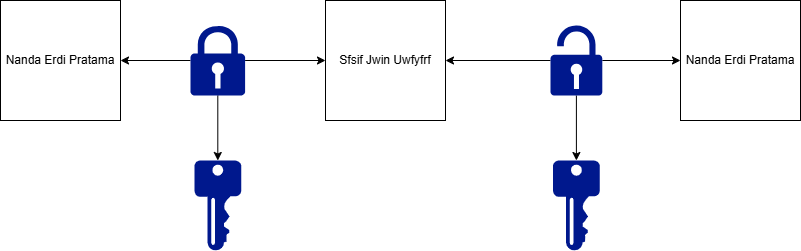

The diagram above was exported from draw.io. Its source (the exported page's mxGraphModel, read from the mxfile embedded in the PNG):
<mxGraphModel dx="864" dy="482" grid="1" gridSize="10" guides="1" tooltips="1" connect="1" arrows="1" fold="1" page="1" pageScale="1" pageWidth="850" pageHeight="1100" math="0" shadow="0">
  <root>
    <mxCell id="0" />
    <mxCell id="1" parent="0" />
    <mxCell id="AHkdcZVicmdhUOVhHW8d-1" value="Nanda Erdi Pratama" style="whiteSpace=wrap;html=1;aspect=fixed;" vertex="1" parent="1">
      <mxGeometry x="40" y="80" width="120" height="120" as="geometry" />
    </mxCell>
    <mxCell id="AHkdcZVicmdhUOVhHW8d-2" value="Sfsif Jwin Uwfyfrf" style="whiteSpace=wrap;html=1;aspect=fixed;" vertex="1" parent="1">
      <mxGeometry x="365" y="80" width="120" height="120" as="geometry" />
    </mxCell>
    <mxCell id="AHkdcZVicmdhUOVhHW8d-3" value="Nanda Erdi Pratama" style="whiteSpace=wrap;html=1;aspect=fixed;" vertex="1" parent="1">
      <mxGeometry x="720" y="80" width="120" height="120" as="geometry" />
    </mxCell>
    <mxCell id="AHkdcZVicmdhUOVhHW8d-4" value="" style="sketch=0;aspect=fixed;pointerEvents=1;shadow=0;dashed=0;html=1;strokeColor=none;labelPosition=center;verticalLabelPosition=bottom;verticalAlign=top;align=center;fillColor=#00188D;shape=mxgraph.mscae.enterprise.key_permissions" vertex="1" parent="1">
      <mxGeometry x="233.9" y="240" width="46.8" height="90" as="geometry" />
    </mxCell>
    <mxCell id="AHkdcZVicmdhUOVhHW8d-5" value="" style="sketch=0;aspect=fixed;pointerEvents=1;shadow=0;dashed=0;html=1;strokeColor=none;labelPosition=center;verticalLabelPosition=bottom;verticalAlign=top;align=center;fillColor=#00188D;shape=mxgraph.mscae.enterprise.key_permissions" vertex="1" parent="1">
      <mxGeometry x="592.5" y="240" width="46.8" height="90" as="geometry" />
    </mxCell>
    <mxCell id="AHkdcZVicmdhUOVhHW8d-8" value="" style="edgeStyle=orthogonalEdgeStyle;rounded=0;orthogonalLoop=1;jettySize=auto;html=1;" edge="1" parent="1" source="AHkdcZVicmdhUOVhHW8d-6" target="AHkdcZVicmdhUOVhHW8d-2">
      <mxGeometry relative="1" as="geometry" />
    </mxCell>
    <mxCell id="AHkdcZVicmdhUOVhHW8d-9" value="" style="edgeStyle=orthogonalEdgeStyle;rounded=0;orthogonalLoop=1;jettySize=auto;html=1;" edge="1" parent="1" source="AHkdcZVicmdhUOVhHW8d-6" target="AHkdcZVicmdhUOVhHW8d-1">
      <mxGeometry relative="1" as="geometry" />
    </mxCell>
    <mxCell id="AHkdcZVicmdhUOVhHW8d-12" value="" style="edgeStyle=orthogonalEdgeStyle;rounded=0;orthogonalLoop=1;jettySize=auto;html=1;" edge="1" parent="1" source="AHkdcZVicmdhUOVhHW8d-6" target="AHkdcZVicmdhUOVhHW8d-4">
      <mxGeometry relative="1" as="geometry" />
    </mxCell>
    <mxCell id="AHkdcZVicmdhUOVhHW8d-6" value="" style="sketch=0;aspect=fixed;pointerEvents=1;shadow=0;dashed=0;html=1;strokeColor=none;labelPosition=center;verticalLabelPosition=bottom;verticalAlign=top;align=center;fillColor=#00188D;shape=mxgraph.mscae.enterprise.lock" vertex="1" parent="1">
      <mxGeometry x="230" y="105" width="54.6" height="70" as="geometry" />
    </mxCell>
    <mxCell id="AHkdcZVicmdhUOVhHW8d-10" value="" style="edgeStyle=orthogonalEdgeStyle;rounded=0;orthogonalLoop=1;jettySize=auto;html=1;" edge="1" parent="1" source="AHkdcZVicmdhUOVhHW8d-7" target="AHkdcZVicmdhUOVhHW8d-2">
      <mxGeometry relative="1" as="geometry" />
    </mxCell>
    <mxCell id="AHkdcZVicmdhUOVhHW8d-11" value="" style="edgeStyle=orthogonalEdgeStyle;rounded=0;orthogonalLoop=1;jettySize=auto;html=1;" edge="1" parent="1" source="AHkdcZVicmdhUOVhHW8d-7" target="AHkdcZVicmdhUOVhHW8d-3">
      <mxGeometry relative="1" as="geometry" />
    </mxCell>
    <mxCell id="AHkdcZVicmdhUOVhHW8d-13" value="" style="edgeStyle=orthogonalEdgeStyle;rounded=0;orthogonalLoop=1;jettySize=auto;html=1;" edge="1" parent="1" source="AHkdcZVicmdhUOVhHW8d-7" target="AHkdcZVicmdhUOVhHW8d-5">
      <mxGeometry relative="1" as="geometry" />
    </mxCell>
    <mxCell id="AHkdcZVicmdhUOVhHW8d-7" value="" style="sketch=0;aspect=fixed;pointerEvents=1;shadow=0;dashed=0;html=1;strokeColor=none;labelPosition=center;verticalLabelPosition=bottom;verticalAlign=top;align=center;fillColor=#00188D;shape=mxgraph.mscae.enterprise.lock_unlocked" vertex="1" parent="1">
      <mxGeometry x="590" y="105" width="51.8" height="70" as="geometry" />
    </mxCell>
  </root>
</mxGraphModel>